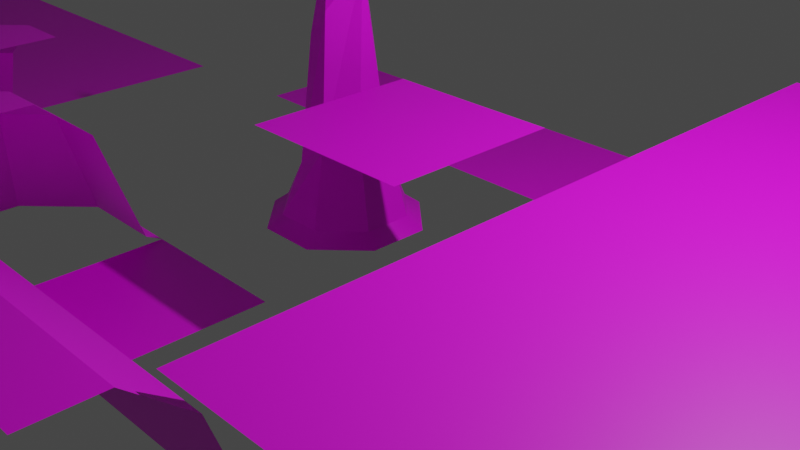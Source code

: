 # Source: maptip.blend  (saved by Blender 2.80.75; exported with 4.5.12 LTS)
import bpy
from mathutils import Matrix  # noqa: F401  (used for matrix-valued properties, if any)

bpy.ops.wm.read_factory_settings(use_empty=True)
scene = bpy.context.scene
scene.name = 'Scene'

# ---- collections
col_collection = bpy.data.collections.new('Collection'); scene.collection.children.link(col_collection)

# ---- images (referenced by path relative to the original .blend; pixels are not part of the script)
import os
ASSET_DIR = os.environ.get("B2B_ASSET_DIR", "")  # directory of the original .blend (textures are referenced by path, not embedded)
HERE = os.path.dirname(os.path.abspath(__file__))  # packed textures are extracted next to this script under _unpacked/

def load_image(name, relpath, width, height, colorspace="sRGB"):
    """Load a texture the original file referenced (path relative to the .blend, or extracted next to this script)."""
    p = next((c for c in (os.path.join(HERE, relpath), os.path.join(ASSET_DIR, relpath)) if relpath and os.path.exists(c)), "")
    if p:
        img = bpy.data.images.load(p, check_existing=True)
        img.name = name
    else:  # same state as the original file: an image datablock whose file is absent (Cycles renders it pink)
        img = bpy.data.images.new(name, width, height)
        img.source = "FILE"
        img.filepath = "//" + (relpath or name)
    img.colorspace_settings.name = colorspace
    return img
img_maptip2h_png = load_image('maptip2H.png', 'maptip2H.png', 1024, 1024, 'sRGB')

# ---- materials (node trees are filled in below, after node groups)
mat_x = bpy.data.materials.new('マテリアル')
mat_x.use_transparent_shadow = False

# ---- material node trees
mat_x.use_nodes = True; mat_x.node_tree.nodes.clear()
_N = mat_x.node_tree.nodes; _L = mat_x.node_tree.links
n0 = _N.new('ShaderNodeOutputMaterial'); n0.name = 'マテリアル出力'; n0.location = (300, 300)
n1 = _N.new('ShaderNodeBsdfPrincipled'); n1.name = 'プリンシプルBSDF'; n1.location = (10, 300)
n1.distribution = 'GGX'
n1.subsurface_method = 'BURLEY'
n1.inputs[3].default_value = 1.45
n1.inputs[27].default_value = (0.0, 0.0, 0.0, 1.0)
n1.inputs[28].default_value = 1.0
n2 = _N.new('ShaderNodeTexImage'); n2.name = '画像テクスチャ'; n2.location = (-280, 280)
n2.image = img_maptip2h_png
_L.new(n1.outputs[0], n0.inputs[0])
_L.new(n2.outputs[0], n1.inputs[0])
n0.is_active_output = True

# ---- world
world_world = bpy.data.worlds.new('World'); scene.world = world_world
world_world.use_nodes = True; world_world.node_tree.nodes.clear()
_N = world_world.node_tree.nodes; _L = world_world.node_tree.links
n0 = _N.new('ShaderNodeOutputWorld'); n0.name = 'World Output'; n0.location = (300, 300)
n1 = _N.new('ShaderNodeBackground'); n1.name = 'Background'; n1.location = (10, 300)
n1.inputs[0].default_value = (0.05088, 0.05088, 0.05088, 1.0)
_L.new(n1.outputs[0], n0.inputs[0])
n0.is_active_output = True
world_world.color = (0.05088, 0.05088, 0.05088)
world_world.use_sun_shadow = False
world_world.sun_shadow_jitter_overblur = 0.0

# ---- cameras
cam_camera = bpy.data.cameras.new('Camera')
cam_camera.clip_end = 100.0
cam_camera.ortho_scale = 7.314

# ---- lights
light_light = bpy.data.lights.new('Light', 'POINT')
light_light.transmission_factor = 0.0
light_light.energy = 1000.0
light_light.shadow_soft_size = 0.1
light_light.shadow_maximum_resolution = 0.006
light_light.use_absolute_resolution = True

# ---- meshes
me_005 = bpy.data.meshes.new('立方体.005')
me_005.from_pydata([], [], [])
_uv = me_005.uv_layers.new(name='UVマップ')
_uv.uv.foreach_set('vector', [])
me_005.materials.append(mat_x)
me_005.use_remesh_preserve_volume = False
me_005.use_remesh_preserve_attributes = False
me_005.use_mirror_vertex_groups = False
me_005.update()
me_010 = bpy.data.meshes.new('立方体.010')
me_010.from_pydata([(0.9341, 0.3853, -1.0), (-0.9341, 0.3853, -1.0), (0.9341, -0.3853, -1.0), (-0.9341, -0.3853, -1.0), (0.3381, 0.9095, -1.0), (-0.376, 0.9341, -1.0), (-0.376, -0.9341, -1.0), (0.376, -0.9341, -1.0), (-0.3017, 0.7495, -0.8527), (-0.7495, 0.3091, -0.8527), (0.7495, -0.3091, -0.8527), (0.7495, 0.3091, -0.8527), (0.3017, -0.7495, -0.8527), (-0.7495, -0.3091, -0.8527), (0.2638, 0.7249, -0.8527), (-0.3017, -0.7495, -0.8527), (-0.2037, 0.5061, -0.2914), (-0.5061, 0.2087, -0.4292), (0.5061, -0.2087, 0.1065), (0.5061, 0.2087, 0.1065), (0.2037, -0.5061, 0.06342), (-0.5061, -0.2087, -0.4292), (0.1658, 0.4815, -0.1596), (-0.2037, -0.5061, -0.2109), (-0.01897, 0.4333, 1.499), (-0.4448, 0.149, 1.644), (0.3612, 0.0, 2.143), (0.1454, -0.3612, 1.644), (-0.2533, -0.2551, 1.284), (-0.09488, -0.09183, 2.466)], [], [(13, 15, 23, 21), (6, 7, 12, 15), (4, 5, 8, 14), (7, 2, 10, 12), (5, 1, 9, 8), (3, 6, 15, 13), (1, 3, 13, 9), (0, 4, 14, 11), (2, 0, 11, 10), (17, 21, 28, 25), (11, 14, 22, 19), (12, 10, 18, 20), (8, 9, 17, 16), (15, 12, 20, 23), (14, 8, 16, 22), (9, 13, 21, 17), (10, 11, 19, 18), (28, 27, 29), (18, 19, 26), (21, 23, 28), (19, 22, 24, 26), (20, 18, 26, 27), (16, 17, 25, 24), (23, 20, 27, 28), (22, 16, 24), (25, 28, 29), (26, 24, 29), (27, 26, 29), (24, 25, 29)])
me_010.polygons.foreach_set('use_smooth', [0, 1, 1, 1, 1, 1, 1, 1, 1, 0, 0, 0, 0, 0, 0, 0, 0, 0, 0, 0, 0, 0, 0, 0, 0, 0, 0, 0, 0])
_uv = me_010.uv_layers.new(name='UVマップ')
_uv.uv.foreach_set('vector', [0.5858, 0.04482, 0.6385, 0.05851, 0.6172, 0.1151, 0.5817, 0.08987, 0.7587, 0.03329, 0.8744, 0.03148, 0.8612, 0.06573, 0.7726, 0.06738, 0.8656, 0.3146, 0.7543, 0.3152, 0.7686, 0.2809, 0.8526, 0.2802, 0.8744, 0.03148, 0.9612, 0.1143, 0.9271, 0.1285, 0.8612, 0.06573, 0.7543, 0.3152, 0.6729, 0.2305, 0.7065, 0.2172, 0.7686, 0.2809, 0.6747, 0.1163, 0.7587, 0.03329, 0.7726, 0.06738, 0.7082, 0.1307, 0.6729, 0.2305, 0.6747, 0.1163, 0.7082, 0.1307, 0.7065, 0.2172, 0.9611, 0.2341, 0.8656, 0.3146, 0.8526, 0.2802, 0.9271, 0.2188, 0.9612, 0.1143, 0.9611, 0.2341, 0.9271, 0.2188, 0.9271, 0.1285, 0.5443, 0.09247, 0.5817, 0.08987, 0.587, 0.2449, 0.5467, 0.2757, 0.5596, 0.2916, 0.5095, 0.2782, 0.5315, 0.2223, 0.5721, 0.2104, 0.5971, 0.3052, 0.5495, 0.3136, 0.5433, 0.2361, 0.5771, 0.2322, 0.5646, 0.05902, 0.614, 0.05964, 0.6054, 0.09792, 0.5713, 0.109, 0.6411, 0.2887, 0.5971, 0.3052, 0.5771, 0.2322, 0.6152, 0.2413, 0.5226, 0.07076, 0.5646, 0.05902, 0.5713, 0.109, 0.5434, 0.1252, 0.5312, 0.05023, 0.5858, 0.04482, 0.5817, 0.08987, 0.5443, 0.09247, 0.6101, 0.2945, 0.5596, 0.2916, 0.5721, 0.2104, 0.6064, 0.2132, 0.587, 0.2449, 0.618, 0.2821, 0.5786, 0.3509, 0.6064, 0.2132, 0.5721, 0.2104, 0.6101, 0.0451, 0.5817, 0.08987, 0.6172, 0.1151, 0.587, 0.2449, 0.5721, 0.2104, 0.5315, 0.2223, 0.554, 0.08642, 0.6101, 0.0451, 0.5771, 0.2322, 0.5433, 0.2361, 0.4991, 0.07998, 0.5406, 0.1107, 0.5713, 0.109, 0.6054, 0.09792, 0.614, 0.2629, 0.5741, 0.2546, 0.6152, 0.2413, 0.5771, 0.2322, 0.5406, 0.1107, 0.5805, 0.1258, 0.5434, 0.1252, 0.5713, 0.109, 0.5741, 0.2546, 0.5467, 0.2757, 0.587, 0.2449, 0.5786, 0.3509, 0.5637, 0.3201, 0.5741, 0.2546, 0.6051, 0.3333, 0.5406, 0.1107, 0.4991, 0.07998, 0.5228, 0.04199, 0.5741, 0.2546, 0.614, 0.2629, 0.6051, 0.3333])
me_010.materials.append(mat_x)
me_010.use_remesh_preserve_volume = False
me_010.use_remesh_preserve_attributes = False
me_010.use_mirror_vertex_groups = False
me_010.update()
me_011 = bpy.data.meshes.new('立方体.011')
me_011.from_pydata([(-0.3, 1.0, 0.5), (-1.0, 1.0, -1.0), (-0.8, 1.0, -0.9), (0.3, 1.0, 1.0), (1.0, -1.0, 1.0), (1.0, 1.0, 1.0), (-1.0, 0.8, -0.9), (-1.0, -1.0, 1.0), (-1.0, -0.3, 1.0), (-1.0, 0.3, 0.5)], [], [(0, 2, 6, 9), (8, 3, 0, 9), (2, 1, 6), (8, 7, 4, 5, 3)])
_uv = me_011.uv_layers.new(name='UVマップ')
_uv.uv.foreach_set('vector', [0.4546, 0.2491, 0.5753, 0.448, 0.544, 0.4793, 0.3451, 0.3587, 0.2256, 0.3331, 0.429, 0.1296, 0.4546, 0.2491, 0.3451, 0.3587, 0.5753, 0.448, 0.5788, 0.4829, 0.544, 0.4793, 0.2256, 0.3331, 0.116, 0.3331, 0.116, 0.02006, 0.429, 0.02006, 0.429, 0.1296])
me_011.materials.append(mat_x)
me_011.use_remesh_preserve_volume = False
me_011.use_remesh_preserve_attributes = False
me_011.use_mirror_vertex_groups = False
me_011.update()
me_013 = bpy.data.meshes.new('立方体.013')
me_013.from_pydata([(1.0, 1.0, -1.0), (-1.0, 1.0, -1.0), (1.0, -1.0, -1.0), (-1.0, -1.0, -1.0)], [], [(3, 2, 0, 1)])
_uv = me_013.uv_layers.new(name='UVマップ')
_uv.uv.foreach_set('vector', [0.6671, 0.3206, 0.6671, 0.02485, 0.9628, 0.02485, 0.9628, 0.3206])
me_013.materials.append(mat_x)
me_013.use_remesh_preserve_volume = False
me_013.use_remesh_preserve_attributes = False
me_013.use_mirror_vertex_groups = False
me_013.update()
me_014 = bpy.data.meshes.new('立方体.014')
me_014.from_pydata([(0.0, 0.3, 0.5), (0.0, 1.0, -1.0), (2.0, 0.3, 0.5), (2.0, 1.0, -1.0), (0.0, 0.8, -0.9), (2.0, 0.8, -0.9), (0.0, -0.3, 1.0), (2.0, -0.3, 1.0), (0.0, -1.0, 1.0), (2.0, -1.0, 1.0), (4.0, 0.3, 0.5), (4.0, 1.0, -1.0), (4.0, 0.8, -0.9), (4.0, -0.3, 1.0), (4.0, -1.0, 1.0), (-4.0, 0.3, 0.5), (-4.0, 1.0, -1.0), (-2.0, 0.3, 0.5), (-2.0, 1.0, -1.0), (-4.0, 0.8, -0.9), (-2.0, 0.8, -0.9), (-4.0, -0.3, 1.0), (-2.0, -0.3, 1.0), (-4.0, -1.0, 1.0), (-2.0, -1.0, 1.0)], [], [(4, 0, 2, 5), (1, 4, 5, 3), (2, 0, 6, 7), (7, 6, 8, 9), (5, 2, 10, 12), (3, 5, 12, 11), (10, 2, 7, 13), (13, 7, 9, 14), (19, 15, 17, 20), (16, 19, 20, 18), (17, 15, 21, 22), (22, 21, 23, 24), (20, 17, 0, 4), (18, 20, 4, 1), (0, 17, 22, 6), (6, 22, 24, 8)])
_uv = me_014.uv_layers.new(name='UVマップ')
_uv.uv.foreach_set('vector', [0.3756, 0.4561, 0.3756, 0.717, 0.02474, 0.717, 0.02474, 0.4561, 0.3756, 0.4169, 0.3756, 0.4561, 0.02474, 0.4561, 0.02474, 0.4169, 0.02474, 0.717, 0.3756, 0.717, 0.3756, 0.854, 0.02474, 0.854, 0.02474, 0.854, 0.3756, 0.854, 0.3756, 0.9768, 0.02474, 0.9768, 0.3756, 0.4561, 0.3756, 0.717, 0.02474, 0.717, 0.02474, 0.4561, 0.3756, 0.4169, 0.3756, 0.4561, 0.02474, 0.4561, 0.02474, 0.4169, 0.02474, 0.717, 0.3756, 0.717, 0.3756, 0.854, 0.02474, 0.854, 0.02474, 0.854, 0.3756, 0.854, 0.3756, 0.9768, 0.02474, 0.9768, 0.3756, 0.4561, 0.3756, 0.717, 0.02474, 0.717, 0.02474, 0.4561, 0.3756, 0.4169, 0.3756, 0.4561, 0.02474, 0.4561, 0.02474, 0.4169, 0.02474, 0.717, 0.3756, 0.717, 0.3756, 0.854, 0.02474, 0.854, 0.02474, 0.854, 0.3756, 0.854, 0.3756, 0.9768, 0.02474, 0.9768, 0.3756, 0.4561, 0.3756, 0.717, 0.02474, 0.717, 0.02474, 0.4561, 0.3756, 0.4169, 0.3756, 0.4561, 0.02474, 0.4561, 0.02474, 0.4169, 0.02474, 0.717, 0.3756, 0.717, 0.3756, 0.854, 0.02474, 0.854, 0.02474, 0.854, 0.3756, 0.854, 0.3756, 0.9768, 0.02474, 0.9768])
me_014.materials.append(mat_x)
me_014.use_remesh_preserve_volume = False
me_014.use_remesh_preserve_attributes = False
me_014.use_mirror_vertex_groups = False
me_014.update()
me_015 = bpy.data.meshes.new('立方体.015')
me_015.from_pydata([(-1.0, 1.0, -1.0), (1.0, 0.3, 0.5), (1.0, 1.0, -1.0), (1.0, 0.8, -0.9), (1.0, -0.3, 1.0), (0.3, -1.0, 1.0), (1.0, -1.0, 1.0), (-1.0, -1.0, -1.0), (-0.3, -1.0, 0.5), (-0.8, -1.0, -0.9), (0.45, -0.3, 1.0), (0.3, -0.45, 1.0), (0.15, 0.3, 0.5), (-0.1, 0.8, -0.9), (-0.2, 1.0, -1.0), (-1.0, 0.2, -1.0), (-0.8, 0.1, -0.9), (-0.3, -0.15, 0.5)], [], [(0, 15, 14), (1, 12, 10, 4), (14, 15, 16, 13), (10, 12, 17, 11), (13, 12, 1, 3), (14, 13, 3, 2), (16, 15, 7, 9), (17, 16, 9, 8), (11, 17, 8, 5), (13, 16, 17, 12), (11, 5, 6, 4, 10)])
_uv = me_015.uv_layers.new(name='UVマップ')
_uv.uv.foreach_set('vector', [0.9788, 0.6243, 0.9339, 0.7602, 0.8429, 0.5794, 0.501, 0.6866, 0.6125, 0.7559, 0.5199, 0.8332, 0.4426, 0.7997, 0.8429, 0.5794, 0.9339, 0.7602, 0.8932, 0.771, 0.8081, 0.6057, 0.5199, 0.8332, 0.6125, 0.7559, 0.6514, 0.8388, 0.5339, 0.8621, 0.8081, 0.6057, 0.6125, 0.7559, 0.501, 0.6866, 0.6473, 0.4919, 0.8429, 0.5794, 0.8081, 0.6057, 0.6473, 0.4919, 0.6683, 0.4614, 0.8932, 0.771, 0.9339, 0.7602, 0.9221, 0.9702, 0.8851, 0.9685, 0.6514, 0.8388, 0.8932, 0.771, 0.8851, 0.9685, 0.6379, 0.9689, 0.5339, 0.8621, 0.6514, 0.8388, 0.6379, 0.9689, 0.5121, 0.9438, 0.8081, 0.6057, 0.8932, 0.771, 0.6514, 0.8388, 0.6125, 0.7559, 0.5339, 0.8621, 0.5121, 0.9438, 0.4034, 0.9075, 0.4426, 0.7997, 0.5199, 0.8332])
me_015.materials.append(mat_x)
me_015.use_remesh_preserve_volume = False
me_015.use_remesh_preserve_attributes = False
me_015.use_mirror_vertex_groups = False
me_015.update()
me_016 = bpy.data.meshes.new('立方体.016')
me_016.from_pydata([(-1.0, -1.0, 1.0), (-1.0, 1.0, 1.0), (1.0, -1.0, 1.0), (1.0, 1.0, 1.0)], [], [(3, 1, 0, 2)])
_uv = me_016.uv_layers.new(name='UVマップ')
_uv.uv.foreach_set('vector', [0.05488, 0.9678, 0.02479, 0.9678, 0.02479, 0.9377, 0.05488, 0.9377])
me_016.materials.append(mat_x)
me_016.use_remesh_preserve_volume = False
me_016.use_remesh_preserve_attributes = False
me_016.use_mirror_vertex_groups = False
me_016.update()
me_000 = bpy.data.meshes.new('立方体.000')
me_000.from_pydata([(1.0, 0.3, 0.5), (1.0, 1.0, -1.0), (1.0, 0.8, -0.9), (1.0, -0.3, 1.0), (1.0, -1.0, 1.0), (-1.0, 0.3, 0.5), (-1.0, 1.0, -1.0), (-1.0, 0.8, -0.9), (-1.0, -0.3, 1.0), (-1.0, -1.0, 1.0)], [], [(7, 5, 0, 2), (6, 7, 2, 1), (0, 5, 8, 3), (3, 8, 9, 4)])
_uv = me_000.uv_layers.new(name='UVマップ')
_uv.uv.foreach_set('vector', [0.3756, 0.4561, 0.3756, 0.717, 0.02474, 0.717, 0.02474, 0.4561, 0.3756, 0.4169, 0.3756, 0.4561, 0.02474, 0.4561, 0.02474, 0.4169, 0.02474, 0.717, 0.3756, 0.717, 0.3756, 0.854, 0.02474, 0.854, 0.02474, 0.854, 0.3756, 0.854, 0.3756, 0.9768, 0.02474, 0.9768])
me_000.materials.append(mat_x)
me_000.use_remesh_preserve_volume = False
me_000.use_remesh_preserve_attributes = False
me_000.use_mirror_vertex_groups = False
me_000.update()
me_001 = bpy.data.meshes.new('立方体.001')
me_001.from_pydata([(-2.0, -2.0, 1.0), (-2.0, 0.0, 1.0), (0.0, -2.0, 1.0), (0.0, 0.0, 1.0), (-2.0, -4.0, 1.0), (0.0, -4.0, 1.0), (-2.0, 2.0, 1.0), (0.0, 2.0, 1.0), (2.0, -2.0, 1.0), (2.0, 0.0, 1.0), (2.0, -4.0, 1.0), (2.0, 2.0, 1.0), (-4.0, -2.0, 1.0), (-4.0, 0.0, 1.0), (-4.0, -4.0, 1.0), (-4.0, 2.0, 1.0), (-2.0, 4.0, 1.0), (0.0, 4.0, 1.0), (2.0, 4.0, 1.0), (-4.0, 4.0, 1.0), (4.0, -2.0, 1.0), (4.0, 0.0, 1.0), (4.0, -4.0, 1.0), (4.0, 2.0, 1.0), (4.0, 4.0, 1.0)], [], [(3, 1, 0, 2), (2, 0, 4, 5), (1, 3, 7, 6), (7, 3, 9, 11), (2, 5, 10, 8), (3, 2, 8, 9), (1, 6, 15, 13), (4, 0, 12, 14), (0, 1, 13, 12), (15, 6, 16, 19), (7, 11, 18, 17), (6, 7, 17, 16), (8, 10, 22, 20), (11, 9, 21, 23), (9, 8, 20, 21), (18, 11, 23, 24)])
_uv = me_001.uv_layers.new(name='UVマップ')
_uv.uv.foreach_set('vector', [0.05488, 0.9678, 0.02479, 0.9678, 0.02479, 0.9377, 0.05488, 0.9377, 0.05488, 0.9377, 0.02479, 0.9377, 0.02479, 0.9377, 0.05488, 0.9377, 0.02479, 0.9678, 0.05488, 0.9678, 0.05488, 0.9678, 0.02479, 0.9678, 0.05488, 0.9678, 0.05488, 0.9678, 0.05488, 0.9678, 0.05488, 0.9678, 0.05488, 0.9377, 0.05488, 0.9377, 0.05488, 0.9377, 0.05488, 0.9377, 0.05488, 0.9678, 0.05488, 0.9377, 0.05488, 0.9377, 0.05488, 0.9678, 0.02479, 0.9678, 0.02479, 0.9678, 0.02479, 0.9678, 0.02479, 0.9678, 0.02479, 0.9377, 0.02479, 0.9377, 0.02479, 0.9377, 0.02479, 0.9377, 0.02479, 0.9377, 0.02479, 0.9678, 0.02479, 0.9678, 0.02479, 0.9377, 0.02479, 0.9678, 0.02479, 0.9678, 0.02479, 0.9678, 0.02479, 0.9678, 0.05488, 0.9678, 0.05488, 0.9678, 0.05488, 0.9678, 0.05488, 0.9678, 0.02479, 0.9678, 0.05488, 0.9678, 0.05488, 0.9678, 0.02479, 0.9678, 0.05488, 0.9377, 0.05488, 0.9377, 0.05488, 0.9377, 0.05488, 0.9377, 0.05488, 0.9678, 0.05488, 0.9678, 0.05488, 0.9678, 0.05488, 0.9678, 0.05488, 0.9678, 0.05488, 0.9377, 0.05488, 0.9377, 0.05488, 0.9678, 0.05488, 0.9678, 0.05488, 0.9678, 0.05488, 0.9678, 0.05488, 0.9678])
me_001.materials.append(mat_x)
me_001.use_remesh_preserve_volume = False
me_001.use_remesh_preserve_attributes = False
me_001.use_mirror_vertex_groups = False
me_001.update()
me_003 = bpy.data.meshes.new('立方体.003')
me_003.from_pydata([(2.0, 1.0, -1.0), (0.0, 1.0, -1.0), (2.0, -1.0, -1.0), (0.0, -1.0, -1.0), (4.0, 1.0, -1.0), (4.0, -1.0, -1.0), (-2.0, 1.0, -1.0), (-4.0, 1.0, -1.0), (-2.0, -1.0, -1.0), (-4.0, -1.0, -1.0)], [], [(3, 2, 0, 1), (2, 5, 4, 0), (9, 8, 6, 7), (8, 3, 1, 6)])
_uv = me_003.uv_layers.new(name='UVマップ')
_uv.uv.foreach_set('vector', [0.6671, 0.3206, 0.6671, 0.02485, 0.9628, 0.02485, 0.9628, 0.3206, 0.6671, 0.3206, 0.6671, 0.02485, 0.9628, 0.02485, 0.9628, 0.3206, 0.6671, 0.3206, 0.6671, 0.02485, 0.9628, 0.02485, 0.9628, 0.3206, 0.6671, 0.3206, 0.6671, 0.02485, 0.9628, 0.02485, 0.9628, 0.3206])
me_003.materials.append(mat_x)
me_003.use_remesh_preserve_volume = False
me_003.use_remesh_preserve_attributes = False
me_003.use_mirror_vertex_groups = False
me_003.update()
me_004 = bpy.data.meshes.new('立方体.004')
me_004.from_pydata([(2.0, -2.0, -1.0), (0.0, -2.0, -1.0), (2.0, -4.0, -1.0), (0.0, -4.0, -1.0), (4.0, -2.0, -1.0), (4.0, -4.0, -1.0), (-2.0, -2.0, -1.0), (-4.0, -2.0, -1.0), (-2.0, -4.0, -1.0), (-4.0, -4.0, -1.0), (2.0, 0.0, -1.0), (0.0, 0.0, -1.0), (4.0, 0.0, -1.0), (-2.0, 0.0, -1.0), (-4.0, 0.0, -1.0), (2.0, 2.0, -1.0), (0.0, 2.0, -1.0), (4.0, 2.0, -1.0), (-2.0, 2.0, -1.0), (-4.0, 2.0, -1.0), (2.0, 4.0, -1.0), (0.0, 4.0, -1.0), (4.0, 4.0, -1.0), (-2.0, 4.0, -1.0), (-4.0, 4.0, -1.0)], [], [(3, 2, 0, 1), (2, 5, 4, 0), (9, 8, 6, 7), (8, 3, 1, 6), (1, 0, 10, 11), (0, 4, 12, 10), (7, 6, 13, 14), (6, 1, 11, 13), (11, 10, 15, 16), (10, 12, 17, 15), (14, 13, 18, 19), (13, 11, 16, 18), (16, 15, 20, 21), (15, 17, 22, 20), (19, 18, 23, 24), (18, 16, 21, 23)])
_uv = me_004.uv_layers.new(name='UVマップ')
_uv.uv.foreach_set('vector', [0.6671, 0.3206, 0.6671, 0.02485, 0.9628, 0.02485, 0.9628, 0.3206, 0.6671, 0.3206, 0.6671, 0.02485, 0.9628, 0.02485, 0.9628, 0.3206, 0.6671, 0.3206, 0.6671, 0.02485, 0.9628, 0.02485, 0.9628, 0.3206, 0.6671, 0.3206, 0.6671, 0.02485, 0.9628, 0.02485, 0.9628, 0.3206, 0.6671, 0.3206, 0.6671, 0.02485, 0.9628, 0.02485, 0.9628, 0.3206, 0.6671, 0.3206, 0.6671, 0.02485, 0.9628, 0.02485, 0.9628, 0.3206, 0.6671, 0.3206, 0.6671, 0.02485, 0.9628, 0.02485, 0.9628, 0.3206, 0.6671, 0.3206, 0.6671, 0.02485, 0.9628, 0.02485, 0.9628, 0.3206, 0.6671, 0.3206, 0.6671, 0.02485, 0.9628, 0.02485, 0.9628, 0.3206, 0.6671, 0.3206, 0.6671, 0.02485, 0.9628, 0.02485, 0.9628, 0.3206, 0.6671, 0.3206, 0.6671, 0.02485, 0.9628, 0.02485, 0.9628, 0.3206, 0.6671, 0.3206, 0.6671, 0.02485, 0.9628, 0.02485, 0.9628, 0.3206, 0.6671, 0.3206, 0.6671, 0.02485, 0.9628, 0.02485, 0.9628, 0.3206, 0.6671, 0.3206, 0.6671, 0.02485, 0.9628, 0.02485, 0.9628, 0.3206, 0.6671, 0.3206, 0.6671, 0.02485, 0.9628, 0.02485, 0.9628, 0.3206, 0.6671, 0.3206, 0.6671, 0.02485, 0.9628, 0.02485, 0.9628, 0.3206])
me_004.materials.append(mat_x)
me_004.use_remesh_preserve_volume = False
me_004.use_remesh_preserve_attributes = False
me_004.use_mirror_vertex_groups = False
me_004.update()
me_002 = bpy.data.meshes.new('立方体.002')
me_002.from_pydata([(-2.0, -1.0, 1.0), (0.0, -1.0, 1.0), (-2.0, 1.0, 1.0), (0.0, 1.0, 1.0), (2.0, -1.0, 1.0), (2.0, 1.0, 1.0), (-4.0, -1.0, 1.0), (-4.0, 1.0, 1.0), (4.0, -1.0, 1.0), (4.0, 1.0, 1.0)], [], [(0, 1, 3, 2), (3, 1, 4, 5), (0, 2, 7, 6), (5, 4, 8, 9)])
_uv = me_002.uv_layers.new(name='UVマップ')
_uv.uv.foreach_set('vector', [0.02479, 0.9678, 0.05488, 0.9678, 0.05488, 0.9678, 0.02479, 0.9678, 0.05488, 0.9678, 0.05488, 0.9678, 0.05488, 0.9678, 0.05488, 0.9678, 0.02479, 0.9678, 0.02479, 0.9678, 0.02479, 0.9678, 0.02479, 0.9678, 0.05488, 0.9678, 0.05488, 0.9678, 0.05488, 0.9678, 0.05488, 0.9678])
me_002.materials.append(mat_x)
me_002.use_remesh_preserve_volume = False
me_002.use_remesh_preserve_attributes = False
me_002.use_mirror_vertex_groups = False
me_002.update()

# ---- objects
ob_light = bpy.data.objects.new('Light', light_light)
ob_camera = bpy.data.objects.new('Camera', cam_camera)
ob_002 = bpy.data.objects.new('立方体.002', me_005)
ob_005 = bpy.data.objects.new('立方体.005', me_010)
ob_000 = bpy.data.objects.new('立方体.000', me_011)
ob_003 = bpy.data.objects.new('立方体.003', me_013)
ob_004 = bpy.data.objects.new('立方体.004', me_014)
ob_006 = bpy.data.objects.new('立方体.006', me_015)
ob_x = bpy.data.objects.new('立方体', me_016)
ob_001 = bpy.data.objects.new('立方体.001', me_000)
ob_007 = bpy.data.objects.new('立方体.007', me_001)
ob_008 = bpy.data.objects.new('立方体.008', me_003)
ob_009 = bpy.data.objects.new('立方体.009', me_004)
ob_010 = bpy.data.objects.new('立方体.010', me_002)

# ---- transforms, parenting, visibility, modifiers, constraints
ob_light.location = (4.076, 1.005, 5.904)
ob_light.rotation_euler = (0.6503, 0.05522, 1.866)
ob_light.lock_rotations_4d = False
ob_light.empty_display_type = 'ARROWS'
ob_light.color = (0.0, 0.0, 0.0, 0.0)
ob_light.lineart.crease_threshold = 0.0
ob_camera.location = (7.359, -6.926, 4.958)
ob_camera.rotation_euler = (1.109, 0.0, 0.8149)
ob_camera.lock_rotations_4d = False
ob_camera.empty_display_type = 'ARROWS'
ob_camera.color = (0.0, 0.0, 0.0, 0.0)
ob_camera.display_type = 'WIRE'
ob_camera.lineart.crease_threshold = 0.0
ob_002.location = (-2.0, -2.0, 0.0)
ob_002.lineart.crease_threshold = 0.0
ob_005.location = (-2.0, 1.0, 0.0)
ob_005.lineart.crease_threshold = 0.0
ob_000.location = (-6.0, -2.0, 0.0)
ob_000.lineart.crease_threshold = 0.0
ob_003.location = (-2.0, -2.0, 0.0)
ob_003.lineart.crease_threshold = 0.0
ob_004.location = (-2.0, -4.0, 0.0)
ob_004.lineart.crease_threshold = 0.0
ob_006.location = (-4.0, -2.0, 0.0)
ob_006.lineart.crease_threshold = 0.0
ob_x.location = (0.0, 0.0, 0.0)
ob_x.lineart.crease_threshold = 0.0
ob_001.location = (-2.0, -6.0, 0.0)
ob_001.lineart.crease_threshold = 0.0
ob_007.location = (6.0, 0.0, 0.0)
ob_007.lineart.crease_threshold = 0.0
ob_008.location = (-2.0, 4.0, 0.0)
ob_008.lineart.crease_threshold = 0.0
ob_009.location = (-12.0, -1.0, 0.0)
ob_009.lineart.crease_threshold = 0.0
ob_010.location = (6.0, -8.0, 0.0)
ob_010.lineart.crease_threshold = 0.0

# ---- collection membership
col_collection.objects.link(ob_light)
col_collection.objects.link(ob_camera)
col_collection.objects.link(ob_002)
col_collection.objects.link(ob_005)
col_collection.objects.link(ob_000)
col_collection.objects.link(ob_003)
col_collection.objects.link(ob_004)
col_collection.objects.link(ob_006)
col_collection.objects.link(ob_x)
col_collection.objects.link(ob_001)
col_collection.objects.link(ob_007)
col_collection.objects.link(ob_008)
col_collection.objects.link(ob_009)
col_collection.objects.link(ob_010)

# ---- scene / render settings (as saved in the file)
scene.camera = ob_camera
scene.frame_start = 1; scene.frame_end = 250; scene.frame_set(1)
scene.render.engine = 'BLENDER_EEVEE_NEXT'
scene.cycles.use_denoising = False
scene.cycles.samples = 128
scene.cycles.sampling_pattern = 'TABULATED_SOBOL'
scene.cycles.use_adaptive_sampling = False
scene.cycles.use_light_tree = False
scene.view_settings.view_transform = 'Filmic'
bpy.context.view_layer.update()
